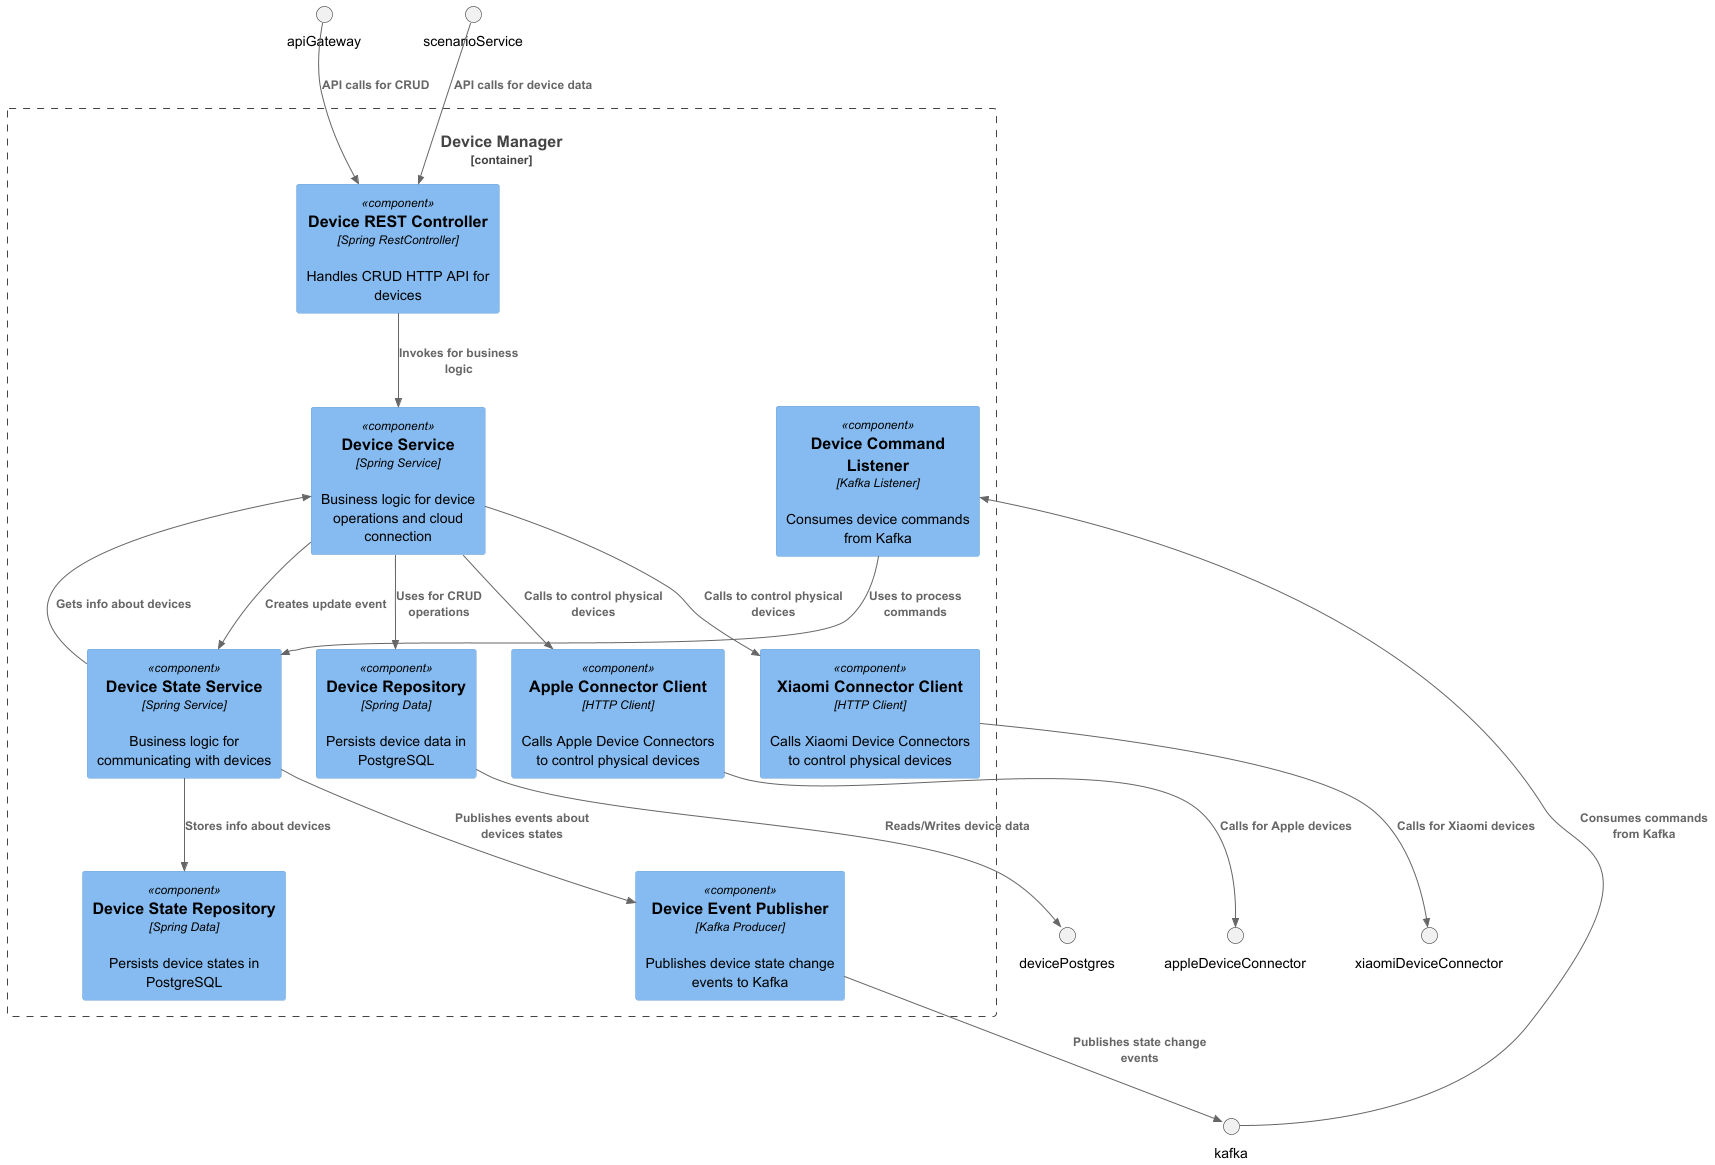

The diagram above was rendered by PlantUML. Its source (embedded in the PNG):
@startuml
!includeurl ../c4/C4_Component.puml

Container_Boundary(deviceManagerBoundary, "Device Manager") {
  Component(deviceController, "Device REST Controller", "Spring RestController", "Handles CRUD HTTP API for devices")
  Component(deviceService, "Device Service", "Spring Service", "Business logic for device operations and cloud connection")
  Component(deviceStateService, "Device State Service", "Spring Service", "Business logic for communicating with devices")
  Component(deviceStateRepository, "Device State Repository", "Spring Data", "Persists device states in PostgreSQL")
  Component(deviceRepository, "Device Repository", "Spring Data", "Persists device data in PostgreSQL")
  Component(deviceCommandListener, "Device Command Listener", "Kafka Listener", "Consumes device commands from Kafka")
  Component(deviceEventPublisher, "Device Event Publisher", "Kafka Producer", "Publishes device state change events to Kafka")
  Component(appleConnectorClient, "Apple Connector Client", "HTTP Client", "Calls Apple Device Connectors to control physical devices")
  Component(xiaomiConnectorClient, "Xiaomi Connector Client", "HTTP Client", "Calls Xiaomi Device Connectors to control physical devices")
}

Rel(deviceController, deviceService, "Invokes for business logic")
Rel(deviceCommandListener, deviceStateService, "Uses to process commands")
Rel(deviceStateService, deviceService, "Gets info about devices")
Rel(deviceStateService, deviceStateRepository, "Stores info about devices")
Rel(deviceStateService, deviceEventPublisher, "Publishes events about devices states")
Rel(deviceService, deviceRepository, "Uses for CRUD operations")
Rel(deviceService, deviceStateService, "Creates update event")
Rel(deviceService, appleConnectorClient, "Calls to control physical devices")
Rel(deviceService, xiaomiConnectorClient, "Calls to control physical devices")
Rel(deviceRepository, devicePostgres, "Reads/Writes device data")
Rel(deviceEventPublisher, kafka, "Publishes state change events")
Rel(kafka, deviceCommandListener, "Consumes commands from Kafka")

Rel(apiGateway, deviceController, "API calls for CRUD")
Rel(scenarioService, deviceController, "API calls for device data")
Rel(appleConnectorClient, appleDeviceConnector, "Calls for Apple devices")
Rel(xiaomiConnectorClient, xiaomiDeviceConnector, "Calls for Xiaomi devices")

@enduml